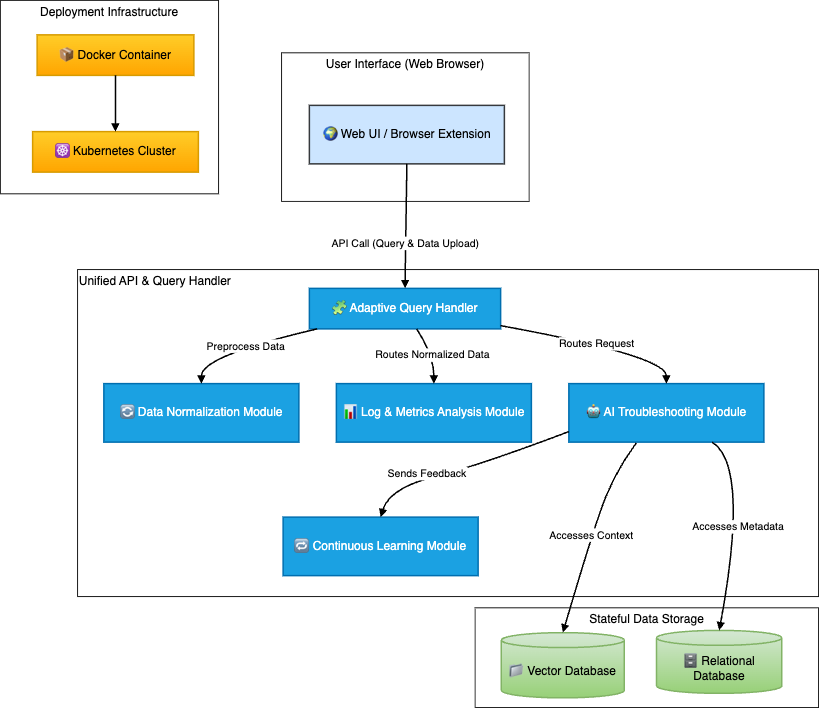

The diagram above was exported from draw.io. Its source (the exported page's mxGraphModel, read from the mxfile embedded in the PNG):
<mxGraphModel dx="1724" dy="931" grid="1" gridSize="10" guides="1" tooltips="1" connect="1" arrows="1" fold="1" page="1" pageScale="1" pageWidth="850" pageHeight="1100" math="0" shadow="0">
  <root>
    <mxCell id="0" />
    <mxCell id="1" parent="0" />
    <mxCell id="4Yp8gcH3EnY_oJ-2VMdm-125" value="Deployment Infrastructure" style="whiteSpace=wrap;strokeWidth=1;verticalAlign=top;fontSize=16;" vertex="1" parent="1">
      <mxGeometry x="28" y="60" width="291" height="258" as="geometry" />
    </mxCell>
    <mxCell id="4Yp8gcH3EnY_oJ-2VMdm-126" value="📦 Docker Container" style="whiteSpace=wrap;strokeWidth=2;fontSize=16;fillColor=#ffcd28;gradientColor=#ffa500;strokeColor=#d79b00;" vertex="1" parent="4Yp8gcH3EnY_oJ-2VMdm-125">
      <mxGeometry x="49" y="46" width="209" height="54" as="geometry" />
    </mxCell>
    <mxCell id="4Yp8gcH3EnY_oJ-2VMdm-127" value="☸ Kubernetes Cluster" style="whiteSpace=wrap;strokeWidth=2;fontSize=16;fillColor=#ffcd28;gradientColor=#ffa500;strokeColor=#d79b00;" vertex="1" parent="4Yp8gcH3EnY_oJ-2VMdm-125">
      <mxGeometry x="43" y="175" width="221" height="54" as="geometry" />
    </mxCell>
    <mxCell id="4Yp8gcH3EnY_oJ-2VMdm-128" value="" style="curved=1;startArrow=none;endArrow=block;exitX=0.5;exitY=1;entryX=0.5;entryY=-0.01;rounded=0;exitDx=0;exitDy=0;strokeWidth=2;" edge="1" parent="4Yp8gcH3EnY_oJ-2VMdm-125" source="4Yp8gcH3EnY_oJ-2VMdm-126" target="4Yp8gcH3EnY_oJ-2VMdm-127">
      <mxGeometry relative="1" as="geometry">
        <Array as="points" />
        <mxPoint x="210.5" y="100" as="sourcePoint" />
      </mxGeometry>
    </mxCell>
    <mxCell id="4Yp8gcH3EnY_oJ-2VMdm-129" value="Stateful Data Storage" style="whiteSpace=wrap;strokeWidth=1;verticalAlign=top;fontSize=16;" vertex="1" parent="1">
      <mxGeometry x="661" y="870" width="458" height="133" as="geometry" />
    </mxCell>
    <mxCell id="4Yp8gcH3EnY_oJ-2VMdm-130" value="Unified API &amp; Query Handler" style="whiteSpace=wrap;strokeWidth=1;verticalAlign=top;align=left;fontSize=16;" vertex="1" parent="1">
      <mxGeometry x="131" y="419" width="988" height="436" as="geometry" />
    </mxCell>
    <mxCell id="4Yp8gcH3EnY_oJ-2VMdm-131" value="User Interface (Web Browser)" style="whiteSpace=wrap;strokeWidth=1;verticalAlign=top;fontSize=16;" vertex="1" parent="1">
      <mxGeometry x="403" y="130" width="330" height="198" as="geometry" />
    </mxCell>
    <mxCell id="4Yp8gcH3EnY_oJ-2VMdm-132" value="🌍 Web UI / Browser Extension" style="whiteSpace=wrap;strokeWidth=2;fontSize=16;fillColor=#cce5ff;strokeColor=#36393d;" vertex="1" parent="1">
      <mxGeometry x="440" y="200" width="260" height="78" as="geometry" />
    </mxCell>
    <mxCell id="4Yp8gcH3EnY_oJ-2VMdm-133" value="🧩 Adaptive Query Handler" style="whiteSpace=wrap;strokeWidth=2;fontSize=16;fillColor=#1ba1e2;fontColor=#ffffff;strokeColor=#006EAF;" vertex="1" parent="1">
      <mxGeometry x="440" y="444" width="255" height="54" as="geometry" />
    </mxCell>
    <mxCell id="4Yp8gcH3EnY_oJ-2VMdm-134" value="🔄 Data Normalization Module" style="whiteSpace=wrap;strokeWidth=2;fontSize=16;fillColor=#1ba1e2;fontColor=#ffffff;strokeColor=#006EAF;" vertex="1" parent="1">
      <mxGeometry x="166" y="571" width="260" height="78" as="geometry" />
    </mxCell>
    <mxCell id="4Yp8gcH3EnY_oJ-2VMdm-135" value="📊 Log &amp; Metrics Analysis Module" style="whiteSpace=wrap;strokeWidth=2;fontSize=16;fillColor=#1ba1e2;fontColor=#ffffff;strokeColor=#006EAF;" vertex="1" parent="1">
      <mxGeometry x="476" y="571" width="260" height="78" as="geometry" />
    </mxCell>
    <mxCell id="4Yp8gcH3EnY_oJ-2VMdm-136" value="🤖 AI Troubleshooting Module" style="whiteSpace=wrap;strokeWidth=2;fontSize=16;fillColor=#1ba1e2;fontColor=#ffffff;strokeColor=#006EAF;" vertex="1" parent="1">
      <mxGeometry x="786" y="571" width="260" height="78" as="geometry" />
    </mxCell>
    <mxCell id="4Yp8gcH3EnY_oJ-2VMdm-137" value="🔁 Continuous Learning Module" style="whiteSpace=wrap;strokeWidth=2;fontSize=16;fillColor=#1ba1e2;fontColor=#ffffff;strokeColor=#006EAF;" vertex="1" parent="1">
      <mxGeometry x="405" y="749" width="260" height="78" as="geometry" />
    </mxCell>
    <mxCell id="4Yp8gcH3EnY_oJ-2VMdm-138" value="📁 Vector Database" style="shape=cylinder3;boundedLbl=1;backgroundOutline=1;size=10;strokeWidth=2;whiteSpace=wrap;fontSize=16;fillColor=#d5e8d4;gradientColor=#97d077;strokeColor=#82b366;" vertex="1" parent="1">
      <mxGeometry x="696" y="903" width="164" height="87" as="geometry" />
    </mxCell>
    <mxCell id="4Yp8gcH3EnY_oJ-2VMdm-139" value="🗄 Relational Database" style="shape=cylinder3;boundedLbl=1;backgroundOutline=1;size=10;strokeWidth=2;whiteSpace=wrap;fontSize=16;fillColor=#d5e8d4;gradientColor=#97d077;strokeColor=#82b366;" vertex="1" parent="1">
      <mxGeometry x="903" y="900" width="167" height="84" as="geometry" />
    </mxCell>
    <mxCell id="4Yp8gcH3EnY_oJ-2VMdm-140" value="API Call (Query &amp; Data Upload)" style="curved=1;startArrow=none;endArrow=block;exitX=0.5;exitY=1;entryX=0.5;entryY=-0.01;rounded=0;fontSize=14;strokeWidth=2;" edge="1" parent="1" source="4Yp8gcH3EnY_oJ-2VMdm-132" target="4Yp8gcH3EnY_oJ-2VMdm-133">
      <mxGeometry x="0.2727" relative="1" as="geometry">
        <Array as="points" />
        <mxPoint as="offset" />
      </mxGeometry>
    </mxCell>
    <mxCell id="4Yp8gcH3EnY_oJ-2VMdm-141" value="Preprocess Data" style="curved=1;startArrow=none;endArrow=block;exitX=0.05;exitY=0.99;entryX=0.5;entryY=-0.01;rounded=0;fontSize=14;strokeWidth=2;" edge="1" parent="1" source="4Yp8gcH3EnY_oJ-2VMdm-133" target="4Yp8gcH3EnY_oJ-2VMdm-134">
      <mxGeometry relative="1" as="geometry">
        <Array as="points">
          <mxPoint x="296" y="534" />
        </Array>
      </mxGeometry>
    </mxCell>
    <mxCell id="4Yp8gcH3EnY_oJ-2VMdm-142" value="Routes Normalized Data" style="curved=1;startArrow=none;endArrow=block;exitX=0.56;exitY=0.99;entryX=0.5;entryY=-0.01;rounded=0;fontSize=14;strokeWidth=2;" edge="1" parent="1" source="4Yp8gcH3EnY_oJ-2VMdm-133" target="4Yp8gcH3EnY_oJ-2VMdm-135">
      <mxGeometry relative="1" as="geometry">
        <Array as="points">
          <mxPoint x="606" y="534" />
        </Array>
      </mxGeometry>
    </mxCell>
    <mxCell id="4Yp8gcH3EnY_oJ-2VMdm-143" value="Routes Request" style="curved=1;startArrow=none;endArrow=block;exitX=1;exitY=0.92;entryX=0.5;entryY=-0.01;rounded=0;fontSize=14;strokeWidth=2;" edge="1" parent="1" source="4Yp8gcH3EnY_oJ-2VMdm-133" target="4Yp8gcH3EnY_oJ-2VMdm-136">
      <mxGeometry relative="1" as="geometry">
        <Array as="points">
          <mxPoint x="916" y="534" />
        </Array>
      </mxGeometry>
    </mxCell>
    <mxCell id="4Yp8gcH3EnY_oJ-2VMdm-144" value="Accesses Context" style="curved=1;startArrow=none;endArrow=block;exitX=0.346;exitY=1.013;entryX=0.5;entryY=0;rounded=0;entryDx=0;entryDy=0;entryPerimeter=0;fontSize=14;exitDx=0;exitDy=0;exitPerimeter=0;strokeWidth=2;" edge="1" parent="1" source="4Yp8gcH3EnY_oJ-2VMdm-136" target="4Yp8gcH3EnY_oJ-2VMdm-138">
      <mxGeometry relative="1" as="geometry">
        <Array as="points">
          <mxPoint x="850" y="685" />
          <mxPoint x="820" y="760" />
        </Array>
      </mxGeometry>
    </mxCell>
    <mxCell id="4Yp8gcH3EnY_oJ-2VMdm-145" value="Accesses Metadata" style="curved=1;startArrow=none;endArrow=block;exitX=0.73;exitY=0.99;entryX=0.5;entryY=0;rounded=0;entryDx=0;entryDy=0;entryPerimeter=0;fontSize=14;strokeWidth=2;" edge="1" parent="1" source="4Yp8gcH3EnY_oJ-2VMdm-136" target="4Yp8gcH3EnY_oJ-2VMdm-139">
      <mxGeometry relative="1" as="geometry">
        <Array as="points">
          <mxPoint x="1027" y="680" />
        </Array>
      </mxGeometry>
    </mxCell>
    <mxCell id="4Yp8gcH3EnY_oJ-2VMdm-146" value="Sends Feedback" style="curved=1;startArrow=none;endArrow=block;exitX=0;exitY=0.82;entryX=0.5;entryY=0;rounded=0;fontSize=14;strokeWidth=2;" edge="1" parent="1" source="4Yp8gcH3EnY_oJ-2VMdm-136" target="4Yp8gcH3EnY_oJ-2VMdm-137">
      <mxGeometry x="0.3545" y="-7" relative="1" as="geometry">
        <Array as="points">
          <mxPoint x="667" y="680" />
          <mxPoint x="547" y="710" />
        </Array>
        <mxPoint as="offset" />
      </mxGeometry>
    </mxCell>
  </root>
</mxGraphModel>